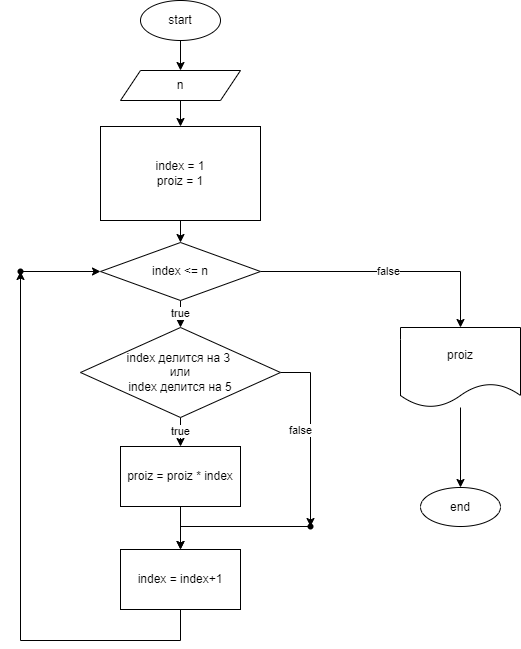

The diagram above was exported from draw.io. Its source (the exported page's mxGraphModel, read from the mxfile embedded in the PNG):
<mxGraphModel dx="478" dy="179" grid="1" gridSize="10" guides="1" tooltips="1" connect="1" arrows="1" fold="1" page="1" pageScale="1" pageWidth="850" pageHeight="1100" math="0" shadow="0">
  <root>
    <mxCell id="0" />
    <mxCell id="1" parent="0" />
    <mxCell id="3" value="" style="edgeStyle=orthogonalEdgeStyle;rounded=0;orthogonalLoop=1;jettySize=auto;html=1;" edge="1" parent="1" source="4" target="6">
      <mxGeometry relative="1" as="geometry" />
    </mxCell>
    <mxCell id="4" value="start" style="ellipse;whiteSpace=wrap;html=1;" vertex="1" parent="1">
      <mxGeometry x="320" y="66" width="80" height="40" as="geometry" />
    </mxCell>
    <mxCell id="5" value="" style="edgeStyle=orthogonalEdgeStyle;rounded=0;orthogonalLoop=1;jettySize=auto;html=1;" edge="1" parent="1" source="6" target="8">
      <mxGeometry relative="1" as="geometry" />
    </mxCell>
    <mxCell id="6" value="n" style="shape=parallelogram;perimeter=parallelogramPerimeter;whiteSpace=wrap;html=1;fixedSize=1;" vertex="1" parent="1">
      <mxGeometry x="300" y="136" width="120" height="30" as="geometry" />
    </mxCell>
    <mxCell id="7" value="" style="edgeStyle=orthogonalEdgeStyle;rounded=0;orthogonalLoop=1;jettySize=auto;html=1;exitX=0.5;exitY=1;exitDx=0;exitDy=0;" edge="1" parent="1" source="8" target="11">
      <mxGeometry relative="1" as="geometry">
        <mxPoint x="360" y="293" as="sourcePoint" />
      </mxGeometry>
    </mxCell>
    <mxCell id="8" value="index = 1&lt;br style=&quot;border-color: var(--border-color);&quot;&gt;proiz = 1" style="whiteSpace=wrap;html=1;" vertex="1" parent="1">
      <mxGeometry x="280" y="192" width="160" height="94" as="geometry" />
    </mxCell>
    <mxCell id="9" value="true" style="edgeStyle=orthogonalEdgeStyle;rounded=0;orthogonalLoop=1;jettySize=auto;html=1;" edge="1" parent="1" source="11" target="14">
      <mxGeometry relative="1" as="geometry" />
    </mxCell>
    <mxCell id="10" value="false" style="edgeStyle=orthogonalEdgeStyle;rounded=0;orthogonalLoop=1;jettySize=auto;html=1;" edge="1" parent="1" source="11" target="24">
      <mxGeometry relative="1" as="geometry" />
    </mxCell>
    <mxCell id="11" value="index &amp;lt;= n" style="rhombus;whiteSpace=wrap;html=1;" vertex="1" parent="1">
      <mxGeometry x="280" y="308" width="160" height="58" as="geometry" />
    </mxCell>
    <mxCell id="12" value="true" style="edgeStyle=orthogonalEdgeStyle;rounded=0;orthogonalLoop=1;jettySize=auto;html=1;" edge="1" parent="1" source="14" target="16">
      <mxGeometry relative="1" as="geometry" />
    </mxCell>
    <mxCell id="13" value="false" style="edgeStyle=orthogonalEdgeStyle;rounded=0;orthogonalLoop=1;jettySize=auto;html=1;" edge="1" parent="1" source="14" target="20">
      <mxGeometry x="-0.0435" y="-10" relative="1" as="geometry">
        <mxPoint as="offset" />
      </mxGeometry>
    </mxCell>
    <mxCell id="14" value="index делится на 3&amp;nbsp;&lt;br&gt;или&lt;br&gt;index делится на 5" style="rhombus;whiteSpace=wrap;html=1;" vertex="1" parent="1">
      <mxGeometry x="260" y="393" width="200" height="90" as="geometry" />
    </mxCell>
    <mxCell id="15" value="" style="edgeStyle=orthogonalEdgeStyle;rounded=0;orthogonalLoop=1;jettySize=auto;html=1;" edge="1" parent="1" source="16" target="18">
      <mxGeometry relative="1" as="geometry" />
    </mxCell>
    <mxCell id="16" value="proiz = proiz * index" style="whiteSpace=wrap;html=1;" vertex="1" parent="1">
      <mxGeometry x="300" y="512" width="120" height="60" as="geometry" />
    </mxCell>
    <mxCell id="17" value="" style="edgeStyle=orthogonalEdgeStyle;rounded=0;orthogonalLoop=1;jettySize=auto;html=1;" edge="1" parent="1" source="18" target="22">
      <mxGeometry relative="1" as="geometry">
        <Array as="points">
          <mxPoint x="360" y="706" />
          <mxPoint x="200" y="706" />
        </Array>
      </mxGeometry>
    </mxCell>
    <mxCell id="18" value="index = index+1" style="whiteSpace=wrap;html=1;" vertex="1" parent="1">
      <mxGeometry x="300" y="615" width="120" height="60" as="geometry" />
    </mxCell>
    <mxCell id="19" value="" style="edgeStyle=orthogonalEdgeStyle;rounded=0;orthogonalLoop=1;jettySize=auto;html=1;" edge="1" parent="1" source="20" target="18">
      <mxGeometry relative="1" as="geometry" />
    </mxCell>
    <mxCell id="20" value="" style="shape=waypoint;sketch=0;size=6;pointerEvents=1;points=[];fillColor=default;resizable=0;rotatable=0;perimeter=centerPerimeter;snapToPoint=1;" vertex="1" parent="1">
      <mxGeometry x="470" y="572" width="40" height="40" as="geometry" />
    </mxCell>
    <mxCell id="21" value="" style="edgeStyle=orthogonalEdgeStyle;rounded=0;orthogonalLoop=1;jettySize=auto;html=1;" edge="1" parent="1" source="22" target="11">
      <mxGeometry relative="1" as="geometry" />
    </mxCell>
    <mxCell id="22" value="" style="shape=waypoint;sketch=0;size=6;pointerEvents=1;points=[];fillColor=default;resizable=0;rotatable=0;perimeter=centerPerimeter;snapToPoint=1;" vertex="1" parent="1">
      <mxGeometry x="180" y="317" width="40" height="40" as="geometry" />
    </mxCell>
    <mxCell id="23" value="" style="edgeStyle=orthogonalEdgeStyle;rounded=0;orthogonalLoop=1;jettySize=auto;html=1;" edge="1" parent="1" source="24" target="25">
      <mxGeometry relative="1" as="geometry" />
    </mxCell>
    <mxCell id="24" value="proiz" style="shape=document;whiteSpace=wrap;html=1;boundedLbl=1;" vertex="1" parent="1">
      <mxGeometry x="580" y="393" width="120" height="80" as="geometry" />
    </mxCell>
    <mxCell id="25" value="end" style="ellipse;whiteSpace=wrap;html=1;" vertex="1" parent="1">
      <mxGeometry x="600" y="553" width="80" height="39" as="geometry" />
    </mxCell>
  </root>
</mxGraphModel>